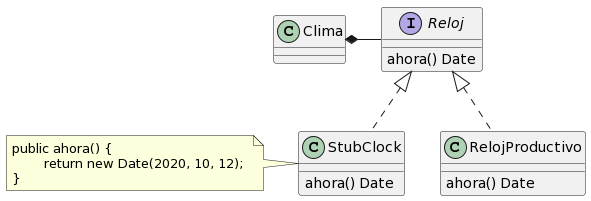

The diagram above was rendered by PlantUML. Its source (embedded in the PNG):
@startuml
skinparam classAttributeIconSize 0

interface Reloj
Reloj : ahora() Date

Reloj <|.. StubClock
StubClock : ahora() Date
note left: public ahora() { \n \treturn new Date(2020, 10, 12); \n}

Reloj <|.. RelojProductivo
RelojProductivo : ahora() Date


Clima *- Reloj
@enduml